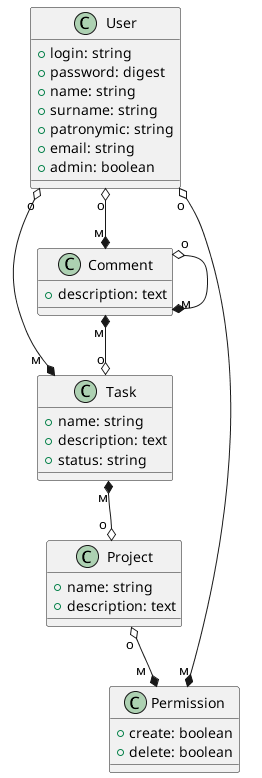

The diagram above was rendered by PlantUML. Its source (embedded in the PNG):
@startuml diagram
    class User {
        + login: string
        + password: digest
        + name: string
        + surname: string
        + patronymic: string
        + email: string
        + admin: boolean
    }

    class Task {
        + name: string
        + description: text
        + status: string
    }
    
    class Comment {
        + description: text
    }

    class Project {
        + name: string
        + description: text
    }

    class Permission {
        + create: boolean
        + delete: boolean
    }

    
    User "о" o--* "м" Comment
    User "o" o---* "м  " Task
    Task "м" *--o "o " Project
    Project "о" o--* "м  " Permission
    Permission "м" *--o "о" User
    Comment "о" o--* "м" Comment
    Comment "м" *--o "о" Task


@enduml